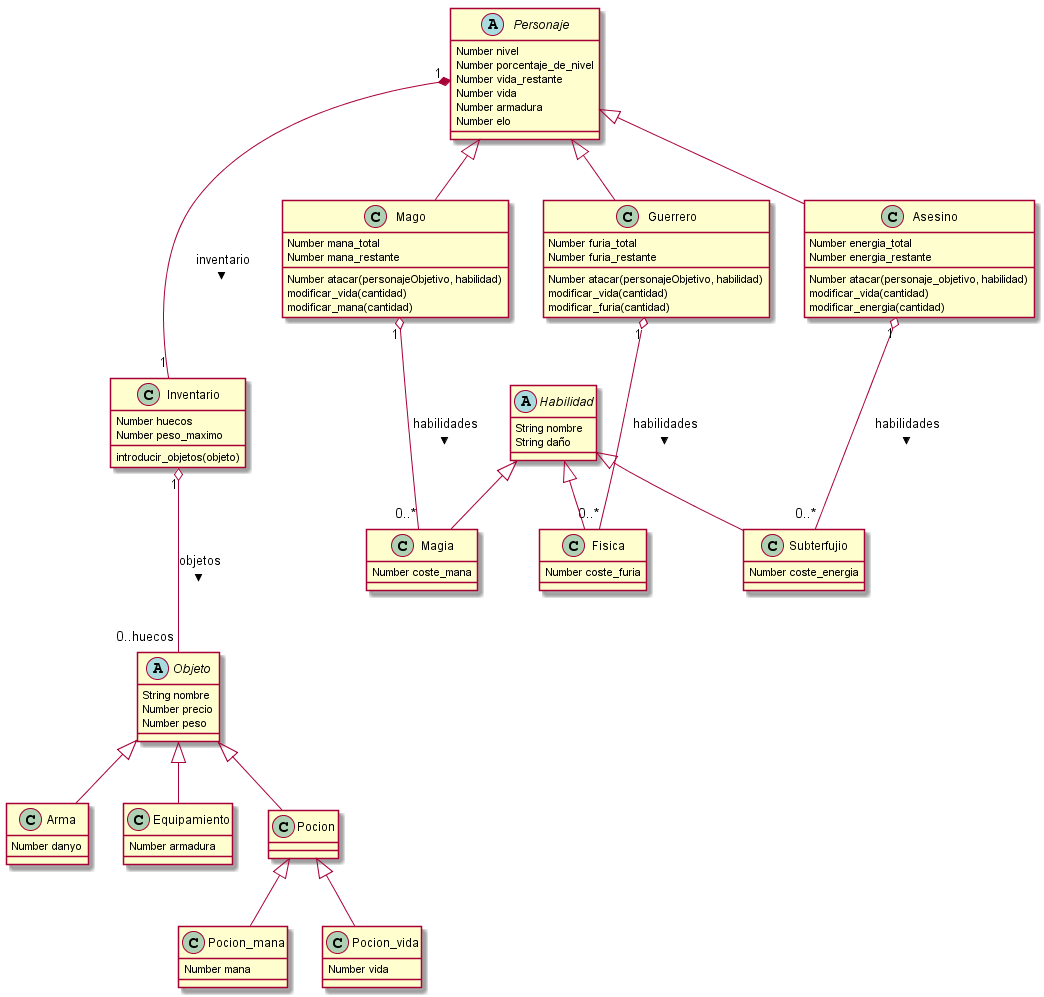

The diagram above was rendered by PlantUML. Its source (embedded in the PNG):
@startuml DiagramaClases

Personaje "1" *--- "1" Inventario : inventario >
Guerrero "1" o--- "0..*" Fisica: habilidades >
Mago "1" o--- "0..*" Magia: habilidades >
Asesino "1" o--- "0..*" Subterfujio: habilidades >
Inventario "1" o--- "0..huecos" Objeto: objetos >

Personaje <|-- Guerrero
Personaje <|-- Mago
Personaje <|-- Asesino

Habilidad <|-- Fisica
Habilidad <|-- Subterfujio
Habilidad <|-- Magia

Objeto <|-- Arma
Objeto <|-- Equipamiento
Objeto <|-- Pocion

Pocion <|-- Pocion_mana
Pocion <|-- Pocion_vida

abstract Personaje {
    Number nivel
    Number porcentaje_de_nivel
    Number vida_restante
    Number vida
    Number armadura
    Number elo
}
class Guerrero{
    Number furia_total
    Number furia_restante
    Number atacar(personajeObjetivo, habilidad)
    modificar_vida(cantidad)
    modificar_furia(cantidad)
}
class Mago{
    Number mana_total
    Number mana_restante
    Number atacar(personajeObjetivo, habilidad)
    modificar_vida(cantidad)
    modificar_mana(cantidad)
}
class Asesino{
    Number energia_total
    Number energia_restante
    Number atacar(personaje_objetivo, habilidad)
    modificar_vida(cantidad)
    modificar_energia(cantidad)
}
abstract Objeto{
    String nombre
    Number precio
    Number peso
}
class Inventario{
    Number huecos
    Number peso_maximo
    introducir_objetos(objeto)
}
class Equipamiento{
    Number armadura
}
class Arma{
    Number danyo
}
class Pocion_mana{
    Number mana
}
class Pocion_vida{
    Number vida
}
abstract Habilidad{
    String nombre
    String daño
}
class Magia{
    Number coste_mana
}
class Fisica{
    Number coste_furia
}
class Subterfujio{
    Number coste_energia
}
@enduml